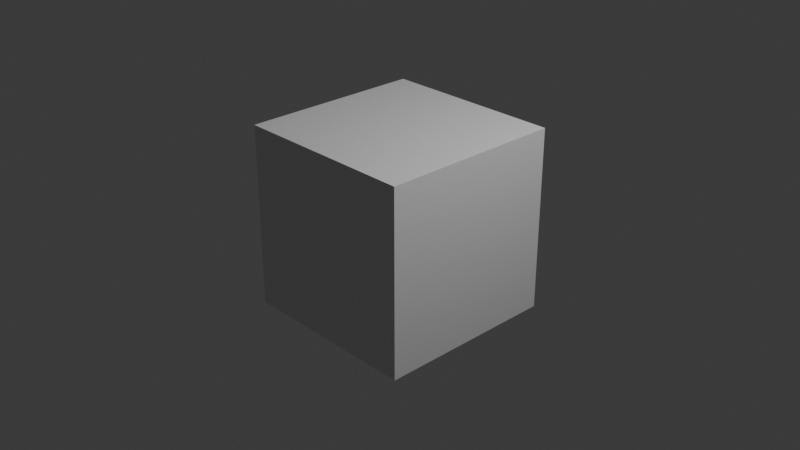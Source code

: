 # Source: tests.test_load.test_pdb_no_bonds.blend  (saved by Blender 5.2.44; exported with 4.5.12 LTS)
import bpy
from mathutils import Matrix  # noqa: F401  (used for matrix-valued properties, if any)

bpy.ops.wm.read_factory_settings(use_empty=True)
scene = bpy.context.scene
scene.name = 'Scene'

# ---- collections
col_collection = bpy.data.collections.new('Collection'); scene.collection.children.link(col_collection)
col_molecular_nodes = bpy.data.collections.new('Molecular Nodes'); scene.collection.children.link(col_molecular_nodes)

# ---- materials (node trees are filled in below, after node groups)
mat_material = bpy.data.materials.new('Material')
mat_material.alpha_threshold = 0.0
mat_material.use_backface_culling_lightprobe_volume = False
mat_material.roughness = 0.5
mat_material.line_color = (0.0, 0.0, 0.0, 1.0)

# ---- node groups
ng_mn_no_bonds = bpy.data.node_groups.new('MN_no_bonds', 'GeometryNodeTree')
_s = ng_mn_no_bonds.interface.new_socket(name='Geometry', in_out='OUTPUT', socket_type='NodeSocketGeometry')
_s = ng_mn_no_bonds.interface.new_socket(name='Atoms', in_out='INPUT', socket_type='NodeSocketGeometry')
ng_mn_no_bonds.is_modifier = True
_N = ng_mn_no_bonds.nodes; _L = ng_mn_no_bonds.links
n0 = _N.new('NodeGroupInput'); n0.name = 'Group Input'; n0.location = (-340, 0)
n1 = _N.new('NodeGroupOutput'); n1.name = 'Group Output'; n1.location = (200, 0)
_L.new(n0.outputs[0], n1.inputs[0])
n1.is_active_output = True

# ---- material node trees
mat_material.use_nodes = True; mat_material.node_tree.nodes.clear()
_N = mat_material.node_tree.nodes; _L = mat_material.node_tree.links
n0 = _N.new('ShaderNodeOutputMaterial'); n0.name = 'Material Output'; n0.location = (200, 100)
n1 = _N.new('ShaderNodeBsdfPrincipled'); n1.name = 'Principled BSDF'; n1.location = (-200, 100)
n1.inputs[10].default_value = 0.005
_L.new(n1.outputs[0], n0.inputs[0])
n0.is_active_output = True

# ---- world
world_world = bpy.data.worlds.new('World'); scene.world = world_world
world_world.use_nodes = True; world_world.node_tree.nodes.clear()
_N = world_world.node_tree.nodes; _L = world_world.node_tree.links
n0 = _N.new('ShaderNodeOutputWorld'); n0.name = 'World Output'; n0.location = (200, 100)
n1 = _N.new('ShaderNodeBackground'); n1.name = 'Background'; n1.location = (-200, 100)
n1.inputs[0].default_value = (0.05088, 0.05088, 0.05088, 1.0)
_L.new(n1.outputs[0], n0.inputs[0])
n0.is_active_output = True
world_world.color = (0.05088, 0.05088, 0.05088)
world_world.sun_shadow_jitter_overblur = 0.0

# ---- cameras
cam_camera = bpy.data.cameras.new('Camera')
cam_camera.clip_end = 100.0
cam_camera.ortho_scale = 7.314

# ---- lights
light_light = bpy.data.lights.new('Light', 'POINT')
light_light.energy = 1000.0
light_light.shadow_soft_size = 0.1

# ---- meshes
me_cube = bpy.data.meshes.new('Cube')
me_cube.from_pydata([(1.0, 1.0, 1.0), (1.0, 1.0, -1.0), (1.0, -1.0, 1.0), (1.0, -1.0, -1.0), (-1.0, 1.0, 1.0), (-1.0, 1.0, -1.0), (-1.0, -1.0, 1.0), (-1.0, -1.0, -1.0)], [], [(0, 4, 6, 2), (3, 2, 6, 7), (7, 6, 4, 5), (5, 1, 3, 7), (1, 0, 2, 3), (5, 4, 0, 1)])
_uv = me_cube.uv_layers.new(name='UVMap')
_uv.uv.foreach_set('vector', [0.625, 0.5, 0.875, 0.5, 0.875, 0.75, 0.625, 0.75, 0.375, 0.75, 0.625, 0.75, 0.625, 1.0, 0.375, 1.0, 0.375, 0.0, 0.625, 0.0, 0.625, 0.25, 0.375, 0.25, 0.125, 0.5, 0.375, 0.5, 0.375, 0.75, 0.125, 0.75, 0.375, 0.5, 0.625, 0.5, 0.625, 0.75, 0.375, 0.75, 0.375, 0.25, 0.625, 0.25, 0.625, 0.5, 0.375, 0.5])
me_cube.materials.append(mat_material)
me_cube.use_mirror_vertex_groups = False
me_cube.update()
me_no_bonds = bpy.data.meshes.new('no_bonds')
me_no_bonds.from_pydata([(0.1, 0.1, 0.1), (0.2, 0.2, 0.2), (0.3, 0.3, 0.3), (0.4, 0.4, 0.4), (0.5, 0.5, 0.5), (0.6, 0.6, 0.6), (0.7, 0.7, 0.7), (0.8, 0.8, 0.8), (0.9, 0.9, 0.9), (-0.1, -0.1, -0.1), (-0.2, -0.2, -0.2), (-0.3, -0.3, -0.3), (-0.4, -0.4, -0.4), (-0.5, -0.5, -0.5), (-0.6, -0.6, -0.6), (-0.7, -0.7, -0.7)], [], [])
_ca = me_no_bonds.color_attributes.new('Color', 'FLOAT_COLOR', 'POINT')
_ca.data.foreach_set('color', [0.8392, 0.3569, 0.3569, 1.0, 1.0, 1.0, 1.0, 1.0, 0.8392, 0.3569, 0.3569, 1.0, 1.0, 1.0, 1.0, 1.0, 1.0, 0.05098, 0.05098, 1.0, 0.8392, 0.3569, 0.3569, 1.0, 1.0, 1.0, 1.0, 1.0, 1.0, 0.05098, 0.05098, 1.0, 1.0, 1.0, 1.0, 1.0, 0.8392, 0.3569, 0.3569, 1.0, 1.0, 1.0, 1.0, 1.0, 1.0, 0.05098, 0.05098, 1.0, 1.0, 1.0, 1.0, 1.0, 0.8392, 0.3569, 0.3569, 1.0, 1.0, 1.0, 1.0, 1.0, 1.0, 0.05098, 0.05098, 1.0])
me_no_bonds.update()

# ---- objects
ob_cube = bpy.data.objects.new('Cube', me_cube)
ob_light = bpy.data.objects.new('Light', light_light)
ob_camera = bpy.data.objects.new('Camera', cam_camera)
ob_no_bonds = bpy.data.objects.new('no_bonds', me_no_bonds)

# ---- transforms, parenting, visibility, modifiers, constraints
ob_cube.location = (0.0, 0.0, 0.0)
ob_cube.lock_rotations_4d = False
ob_cube.empty_display_type = 'ARROWS'
ob_cube.lineart.crease_threshold = 0.0
ob_light.location = (4.076, 1.005, 5.904)
ob_light.rotation_euler = (0.6503, 0.05522, 1.866)
ob_light.lock_rotations_4d = False
ob_light.empty_display_type = 'ARROWS'
ob_light.color = (0.0, 0.0, 0.0, 0.0)
ob_light.lineart.crease_threshold = 0.0
ob_camera.location = (7.359, -6.926, 4.958)
ob_camera.rotation_euler = (1.109, 0.0, 0.8149)
ob_camera.lock_rotations_4d = False
ob_camera.empty_display_type = 'ARROWS'
ob_camera.color = (0.0, 0.0, 0.0, 0.0)
ob_camera.display_type = 'WIRE'
ob_camera.lineart.crease_threshold = 0.0
ob_no_bonds.location = (0.0, 0.0, 0.0)
_m = ob_no_bonds.modifiers.new('Molecular Nodes', 'NODES')
_m.node_group = ng_mn_no_bonds

# ---- collection membership
col_collection.objects.link(ob_cube)
col_collection.objects.link(ob_light)
col_collection.objects.link(ob_camera)
col_molecular_nodes.objects.link(ob_no_bonds)

# ---- scene / render settings (as saved in the file)
scene.camera = ob_camera
scene.frame_start = 1; scene.frame_end = 250; scene.frame_set(1)
scene.render.engine = 'BLENDER_EEVEE_NEXT'
scene.render.bake_bias = 0.0
scene.render.bake_samples = 0
scene.render.compositor_device = 'GPU'
scene.eevee.use_volume_custom_range = False
scene.eevee.fast_gi_thickness_near = 0.1
scene.eevee.fast_gi_thickness_far = 0.0
scene.eevee.ray_tracing_options.screen_trace_thickness = 0.1
bpy.context.view_layer.update()
